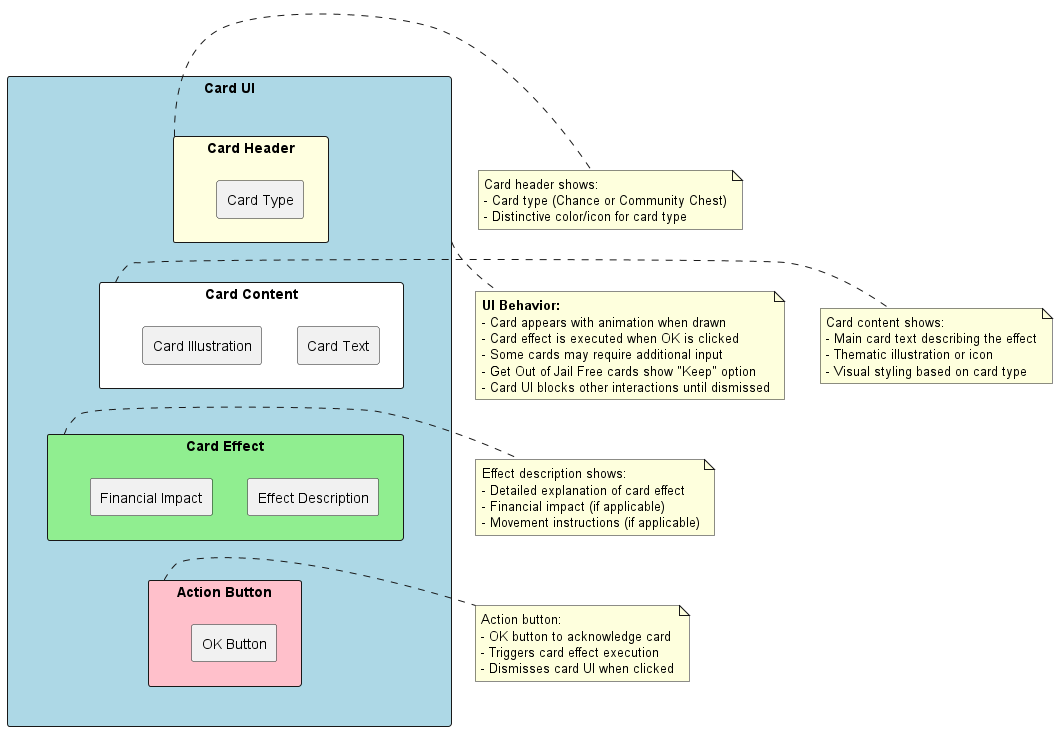

The diagram above was rendered by PlantUML. Its source (embedded in the PNG):
@startuml
skinparam backgroundColor white

rectangle "Card UI" as CardUI #LightBlue {
  rectangle "Card Header" as CardHeader #LightYellow {
    rectangle "Card Type" as CardType
  }

  rectangle "Card Content" as CardContent #White {
    rectangle "Card Text" as CardText
    rectangle "Card Illustration" as CardIllustration
  }

  rectangle "Card Effect" as CardEffect #LightGreen {
    rectangle "Effect Description" as EffectDesc
    rectangle "Financial Impact" as FinancialImpact
  }

  rectangle "Action Button" as ActionButton #Pink {
    rectangle "OK Button" as OKButton
  }
}

CardHeader -[hidden]d-> CardContent
CardContent -[hidden]d-> CardEffect
CardEffect -[hidden]d-> ActionButton

note right of CardHeader
  Card header shows:
  - Card type (Chance or Community Chest)
  - Distinctive color/icon for card type
end note

note right of CardContent
  Card content shows:
  - Main card text describing the effect
  - Thematic illustration or icon
  - Visual styling based on card type
end note

note right of CardEffect
  Effect description shows:
  - Detailed explanation of card effect
  - Financial impact (if applicable)
  - Movement instructions (if applicable)
end note

note right of ActionButton
  Action button:
  - OK button to acknowledge card
  - Triggers card effect execution
  - Dismisses card UI when clicked
end note

note bottom of CardUI
  <b>UI Behavior:</b>
  - Card appears with animation when drawn
  - Card effect is executed when OK is clicked
  - Some cards may require additional input
  - Get Out of Jail Free cards show "Keep" option
  - Card UI blocks other interactions until dismissed
end note

@enduml